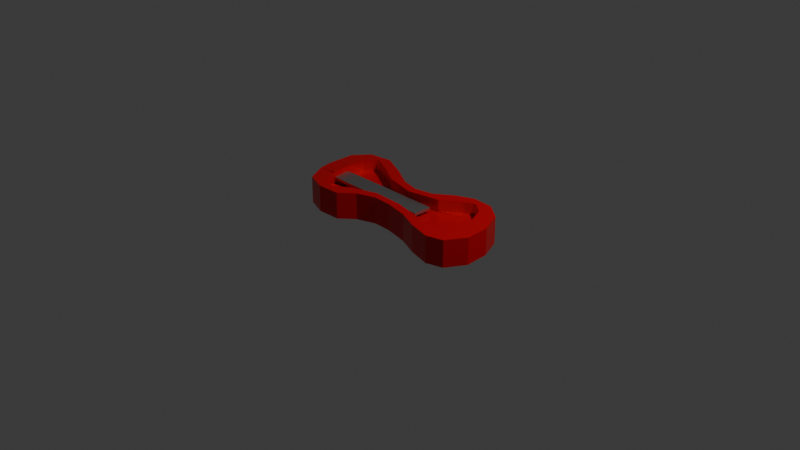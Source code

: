 # Source: project.blend  (saved by Blender 5.0.119; exported with 4.5.12 LTS)
import bpy
from mathutils import Matrix  # noqa: F401  (used for matrix-valued properties, if any)

bpy.ops.wm.read_factory_settings(use_empty=True)
scene = bpy.context.scene
scene.name = 'Scene'

# ---- collections
col_collection = bpy.data.collections.new('Collection'); scene.collection.children.link(col_collection)

# ---- materials (node trees are filled in below, after node groups)
mat_material_002 = bpy.data.materials.new('Material.002')
mat_material_003 = bpy.data.materials.new('Material.003')

# ---- material node trees
mat_material_002.use_nodes = True; mat_material_002.node_tree.nodes.clear()
_N = mat_material_002.node_tree.nodes; _L = mat_material_002.node_tree.links
n0 = _N.new('ShaderNodeBsdfPrincipled'); n0.name = 'Principled BSDF'; n0.location = (-200, 100)
n0.inputs[0].default_value = (0.8, 0.0, 0.006208, 1.0)
n0.inputs[1].default_value = 0.3232
n0.inputs[2].default_value = 0.3202
n1 = _N.new('ShaderNodeOutputMaterial'); n1.name = 'Material Output'; n1.location = (200, 100)
_L.new(n0.outputs[0], n1.inputs[0])
n1.is_active_output = True
mat_material_003.use_nodes = True; mat_material_003.node_tree.nodes.clear()
_N = mat_material_003.node_tree.nodes; _L = mat_material_003.node_tree.links
n0 = _N.new('ShaderNodeBsdfPrincipled'); n0.name = 'Principled BSDF'; n0.location = (-200, 100)
n0.inputs[0].default_value = (0.4337, 0.4337, 0.4337, 1.0)
n0.inputs[1].default_value = 1.0
n1 = _N.new('ShaderNodeOutputMaterial'); n1.name = 'Material Output'; n1.location = (200, 100)
_L.new(n0.outputs[0], n1.inputs[0])
n1.is_active_output = True

# ---- world
world_world = bpy.data.worlds.new('World'); scene.world = world_world
world_world.use_nodes = True; world_world.node_tree.nodes.clear()
_N = world_world.node_tree.nodes; _L = world_world.node_tree.links
n0 = _N.new('ShaderNodeOutputWorld'); n0.name = 'World Output'; n0.location = (200, 100)
n1 = _N.new('ShaderNodeBackground'); n1.name = 'Background'; n1.location = (-200, 100)
n1.inputs[0].default_value = (0.05088, 0.05088, 0.05088, 1.0)
_L.new(n1.outputs[0], n0.inputs[0])
n0.is_active_output = True
world_world.color = (0.05088, 0.05088, 0.05088)
world_world.sun_shadow_jitter_overblur = 0.0

# ---- cameras
cam_camera = bpy.data.cameras.new('Camera')
cam_camera.clip_end = 100.0
cam_camera.ortho_scale = 7.314

# ---- lights
light_light = bpy.data.lights.new('Light', 'POINT')
light_light.energy = 1000.0
light_light.shadow_soft_size = 0.1

# ---- meshes
me_plane_002 = bpy.data.meshes.new('Plane.002')
me_plane_002.from_pydata([(-0.7037, 0.0, 0.0), (-0.4478, 0.8137, 0.0), (-0.6169, 0.7576, 0.0), (-0.706, 0.477, 0.0), (-0.265, 0.606, 0.0), (-0.1051, 0.3816, 0.0), (0.02513, 0.3086, 0.0), (0.1599, 0.376, 0.0), (0.2787, 0.5948, 0.0), (0.4089, 0.7351, 0.0), (0.5597, 0.7127, 0.0), (0.6831, 0.4882, 0.0), (0.7539, 0.08978, 0.0), (0.7654, -0.3367, 0.0), (0.6854, -0.679, 0.0), (0.5666, -0.7632, 0.0), (0.4021, -0.6566, 0.0), (0.2536, -0.505, 0.0), (0.08225, -0.4153, 0.0), (-0.05483, -0.404, 0.0), (-0.1896, -0.5219, 0.0), (-0.2879, -0.7407, 0.0), (-0.4546, -0.7576, 0.0), (-0.6031, -0.6229, 0.0), (-0.6854, -0.2525, 0.0), (-0.6854, -0.2525, 0.0), (-0.7037, 0.0, 0.0), (-0.4478, 0.8137, 0.0), (-0.6169, 0.7576, 0.0), (-0.706, 0.477, 0.0), (-0.265, 0.606, 0.0), (-0.1051, 0.3816, 0.0), (0.02513, 0.3086, 0.0), (0.1599, 0.376, 0.0), (0.2787, 0.5948, 0.0), (0.4089, 0.7351, 0.0), (0.5597, 0.7127, 0.0), (0.6831, 0.4882, 0.0), (0.7539, 0.08978, 0.0), (0.7654, -0.3367, 0.0), (0.6854, -0.679, 0.0), (0.5666, -0.7632, 0.0), (0.4021, -0.6566, 0.0), (0.2536, -0.505, 0.0), (0.08225, -0.4153, 0.0), (-0.05483, -0.404, 0.0), (-0.1896, -0.5219, 0.0), (-0.2879, -0.7407, 0.0), (-0.4546, -0.7576, 0.0), (-0.6031, -0.6229, 0.0), (-0.6854, -0.2525, 0.0), (-0.6854, -0.2525, 0.0), (-0.7037, 0.0, 0.0), (-0.4478, 0.8137, 0.0), (-0.6169, 0.7576, 0.0), (-0.706, 0.477, 0.0), (-0.265, 0.606, 0.0), (-0.1051, 0.3816, 0.0), (0.02513, 0.3086, 0.0), (0.1599, 0.376, 0.0), (0.2787, 0.5948, 0.0), (0.4089, 0.7351, 0.0), (0.5597, 0.7127, 0.0), (0.6831, 0.4882, 0.0), (0.7539, 0.08978, 0.0), (0.7654, -0.3367, 0.0), (0.6854, -0.679, 0.0), (0.5666, -0.7632, 0.0), (0.4021, -0.6566, 0.0), (0.2536, -0.505, 0.0), (0.08225, -0.4153, 0.0), (-0.05483, -0.404, 0.0), (-0.1896, -0.5219, 0.0), (-0.2879, -0.7407, 0.0), (-0.4546, -0.7576, 0.0), (-0.6031, -0.6229, 0.0), (-0.6854, -0.2525, 0.0), (-0.6854, -0.2525, 0.0), (-0.7037, 0.0, 0.2879), (-0.4478, 0.8137, 0.2879), (-0.6169, 0.7576, 0.2879), (-0.706, 0.477, 0.2879), (-0.265, 0.606, 0.2879), (-0.1051, 0.3816, 0.2879), (0.02513, 0.3086, 0.2879), (0.1599, 0.376, 0.2879), (0.2787, 0.5948, 0.2879), (0.4089, 0.7351, 0.2879), (0.5597, 0.7127, 0.2879), (0.6831, 0.4882, 0.2879), (0.7539, 0.08978, 0.2879), (0.7654, -0.3367, 0.2879), (0.6854, -0.679, 0.2879), (0.5666, -0.7632, 0.2879), (0.4021, -0.6566, 0.2879), (0.2536, -0.505, 0.2879), (0.08225, -0.4153, 0.2879), (-0.05483, -0.404, 0.2879), (-0.1896, -0.5219, 0.2879), (-0.2879, -0.7407, 0.2879), (-0.4546, -0.7576, 0.2879), (-0.6031, -0.6229, 0.2879), (-0.6854, -0.2525, 0.2879), (-0.6854, -0.2525, 0.2879), (-0.3698, 0.523, 0.2879), (-0.4896, 0.6591, 0.2879), (-0.5102, 0.6523, 0.2879), (-0.5723, 0.4566, 0.2879), (-0.5701, 0.005146, 0.2879), (-0.5522, -0.2429, 0.2879), (-0.555, -0.2236, 0.2879), (-0.482, -0.5525, 0.2879), (-0.4089, -0.6187, 0.2879), (-0.3781, -0.6156, 0.2879), (-0.2995, -0.4405, 0.2879), (-0.1002, -0.2663, 0.2879), (0.1202, -0.2844, 0.2879), (0.3342, -0.3965, 0.2879), (0.4871, -0.5525, 0.2879), (0.5633, -0.6019, 0.2879), (0.5669, -0.5993, 0.2879), (0.6314, -0.3231, 0.2879), (0.6207, 0.07623, 0.2879), (0.5555, 0.4432, 0.2879), (0.4746, 0.5903, 0.2879), (0.4589, 0.5927, 0.2879), (0.3881, 0.5163, 0.2879), (0.2572, 0.2753, 0.2879), (0.02156, 0.1576, 0.2879), (-0.1965, 0.2797, 0.2879), (-0.4896, 0.6591, 0.1641), (-0.3698, 0.523, 0.1641), (-0.1965, 0.2797, 0.1641), (-0.5102, 0.6523, 0.1641), (-0.5723, 0.4566, 0.1641), (-0.5701, 0.005146, 0.1641), (-0.5522, -0.2429, 0.1641), (-0.555, -0.2236, 0.1641), (-0.482, -0.5525, 0.1641), (-0.4089, -0.6187, 0.1641), (-0.3781, -0.6156, 0.1641), (-0.2995, -0.4405, 0.1641), (-0.1002, -0.2663, 0.1641), (0.1202, -0.2844, 0.1641), (0.3342, -0.3965, 0.1641), (0.4871, -0.5525, 0.1641), (0.5633, -0.6019, 0.1641), (0.5669, -0.5993, 0.1641), (0.6314, -0.3231, 0.1641), (0.6207, 0.07623, 0.1641), (0.5555, 0.4432, 0.1641), (0.4746, 0.5903, 0.1641), (0.4589, 0.5927, 0.1641), (0.3881, 0.5163, 0.1641), (0.2572, 0.2753, 0.1641), (0.02156, 0.1576, 0.1641)], [], [(29, 26, 52, 55), (4, 5, 6, 7, 8, 9, 10, 11, 12, 13, 14, 15, 16, 17, 18, 19, 20, 21, 22, 23, 24, 25, 0, 3, 2, 1), (9, 8, 34, 35), (24, 23, 49, 50), (4, 1, 27, 30), (17, 16, 42, 43), (10, 9, 35, 36), (25, 24, 50, 51), (1, 2, 28, 27), (18, 17, 43, 44), (11, 10, 36, 37), (0, 25, 51, 26), (2, 3, 29, 28), (19, 18, 44, 45), (12, 11, 37, 38), (3, 0, 26, 29), (20, 19, 45, 46), (13, 12, 38, 39), (6, 5, 31, 32), (21, 20, 46, 47), (14, 13, 39, 40), (7, 6, 32, 33), (22, 21, 47, 48), (15, 14, 40, 41), (8, 7, 33, 34), (23, 22, 48, 49), (5, 4, 30, 31), (16, 15, 41, 42), (55, 52, 78, 81), (46, 45, 71, 72), (39, 38, 64, 65), (32, 31, 57, 58), (47, 46, 72, 73), (40, 39, 65, 66), (33, 32, 58, 59), (48, 47, 73, 74), (41, 40, 66, 67), (34, 33, 59, 60), (49, 48, 74, 75), (31, 30, 56, 57), (42, 41, 67, 68), (35, 34, 60, 61), (50, 49, 75, 76), (30, 27, 53, 56), (43, 42, 68, 69), (36, 35, 61, 62), (51, 50, 76, 77), (27, 28, 54, 53), (44, 43, 69, 70), (37, 36, 62, 63), (26, 51, 77, 52), (28, 29, 55, 54), (45, 44, 70, 71), (38, 37, 63, 64), (112, 113, 140, 139), (72, 71, 97, 98), (65, 64, 90, 91), (58, 57, 83, 84), (73, 72, 98, 99), (66, 65, 91, 92), (59, 58, 84, 85), (74, 73, 99, 100), (67, 66, 92, 93), (60, 59, 85, 86), (75, 74, 100, 101), (57, 56, 82, 83), (68, 67, 93, 94), (61, 60, 86, 87), (76, 75, 101, 102), (56, 53, 79, 82), (69, 68, 94, 95), (62, 61, 87, 88), (77, 76, 102, 103), (53, 54, 80, 79), (70, 69, 95, 96), (63, 62, 88, 89), (52, 77, 103, 78), (54, 55, 81, 80), (71, 70, 96, 97), (64, 63, 89, 90), (82, 79, 105, 104), (79, 80, 106, 105), (80, 81, 107, 106), (81, 78, 108, 107), (78, 103, 109, 108), (103, 102, 110, 109), (102, 101, 111, 110), (101, 100, 112, 111), (100, 99, 113, 112), (99, 98, 114, 113), (98, 97, 115, 114), (97, 96, 116, 115), (96, 95, 117, 116), (95, 94, 118, 117), (94, 93, 119, 118), (93, 92, 120, 119), (92, 91, 121, 120), (91, 90, 122, 121), (90, 89, 123, 122), (89, 88, 124, 123), (88, 87, 125, 124), (87, 86, 126, 125), (86, 85, 127, 126), (85, 84, 128, 127), (84, 83, 129, 128), (83, 82, 104, 129), (131, 130, 133, 134, 135, 136, 137, 138, 139, 140, 141, 142, 143, 144, 145, 146, 147, 148, 149, 150, 151, 152, 153, 154, 155, 132), (127, 128, 155, 154), (105, 106, 133, 130), (120, 121, 148, 147), (113, 114, 141, 140), (128, 129, 132, 155), (106, 107, 134, 133), (121, 122, 149, 148), (114, 115, 142, 141), (107, 108, 135, 134), (122, 123, 150, 149), (115, 116, 143, 142), (108, 109, 136, 135), (123, 124, 151, 150), (116, 117, 144, 143), (109, 110, 137, 136), (124, 125, 152, 151), (117, 118, 145, 144), (110, 111, 138, 137), (125, 126, 153, 152), (104, 105, 130, 131), (118, 119, 146, 145), (111, 112, 139, 138), (126, 127, 154, 153), (129, 104, 131, 132), (119, 120, 147, 146)])
_uv = me_plane_002.uv_layers.new(name='UVMap')
_uv.uv.foreach_set('vector', [0.0, 0.0, 0.0, 0.0, 0.0, 0.0, 0.0, 0.0, 0.0, 0.0, 0.0, 0.0, 0.0, 0.0, 0.0, 0.0, 0.0, 0.0, 0.0, 0.0, 0.0, 0.0, 0.0, 0.0, 0.0, 0.0, 0.0, 0.0, 0.0, 0.0, 0.0, 0.0, 0.0, 0.0, 0.0, 0.0, 0.0, 0.0, 0.0, 0.0, 0.0, 0.0, 0.0, 0.0, 0.0, 0.0, 0.0, 0.0, 0.0, 0.0, 0.0, 0.0, 0.0, 0.0, 0.0, 0.0, 0.0, 0.0, 0.0, 0.0, 0.0, 0.0, 0.0, 0.0, 0.0, 0.0, 0.0, 0.0, 0.0, 0.0, 0.0, 0.0, 0.0, 0.0, 0.0, 0.0, 0.0, 0.0, 0.0, 0.0, 0.0, 0.0, 0.0, 0.0, 0.0, 0.0, 0.0, 0.0, 0.0, 0.0, 0.0, 0.0, 0.0, 0.0, 0.0, 0.0, 0.0, 0.0, 0.0, 0.0, 0.0, 0.0, 0.0, 0.0, 0.0, 0.0, 0.0, 0.0, 0.0, 0.0, 0.0, 0.0, 0.0, 0.0, 0.0, 0.0, 0.0, 0.0, 0.0, 0.0, 0.0, 0.0, 0.0, 0.0, 0.0, 0.0, 0.0, 0.0, 0.0, 0.0, 0.0, 0.0, 0.0, 0.0, 0.0, 0.0, 0.0, 0.0, 0.0, 0.0, 0.0, 0.0, 0.0, 0.0, 0.0, 0.0, 0.0, 0.0, 0.0, 0.0, 0.0, 0.0, 0.0, 0.0, 0.0, 0.0, 0.0, 0.0, 0.0, 0.0, 0.0, 0.0, 0.0, 0.0, 0.0, 0.0, 0.0, 0.0, 0.0, 0.0, 0.0, 0.0, 0.0, 0.0, 0.0, 0.0, 0.0, 0.0, 0.0, 0.0, 0.0, 0.0, 0.0, 0.0, 0.0, 0.0, 0.0, 0.0, 0.0, 0.0, 0.0, 0.0, 0.0, 0.0, 0.0, 0.0, 0.0, 0.0, 0.0, 0.0, 0.0, 0.0, 0.0, 0.0, 0.0, 0.0, 0.0, 0.0, 0.0, 0.0, 0.0, 0.0, 0.0, 0.0, 0.0, 0.0, 0.0, 0.0, 0.0, 0.0, 0.0, 0.0, 0.0, 0.0, 0.0, 0.0, 0.0, 0.0, 0.0, 0.0, 0.0, 0.0, 0.0, 0.0, 0.0, 0.0, 0.0, 0.0, 0.0, 0.0, 0.0, 0.0, 0.0, 0.0, 0.0, 0.0, 0.0, 0.0, 0.0, 0.0, 0.0, 0.0, 0.0, 0.0, 0.0, 0.0, 0.0, 0.0, 0.0, 0.0, 0.0, 0.0, 0.0, 0.0, 0.0, 0.0, 0.0, 0.0, 0.0, 0.0, 0.0, 0.0, 0.0, 0.0, 0.0, 0.0, 0.0, 0.0, 0.0, 0.0, 0.0, 0.0, 0.0, 0.0, 0.0, 0.0, 0.0, 0.0, 0.0, 0.0, 0.0, 0.0, 0.0, 0.0, 0.0, 0.0, 0.0, 0.0, 0.0, 0.0, 0.0, 0.0, 0.0, 0.0, 0.0, 0.0, 0.0, 0.0, 0.0, 0.0, 0.0, 0.0, 0.0, 0.0, 0.0, 0.0, 0.0, 0.0, 0.0, 0.0, 0.0, 0.0, 0.0, 0.0, 0.0, 0.0, 0.0, 0.0, 0.0, 0.0, 0.0, 0.0, 0.0, 0.0, 0.0, 0.0, 0.0, 0.0, 0.0, 0.0, 0.0, 0.0, 0.0, 0.0, 0.0, 0.0, 0.0, 0.0, 0.0, 0.0, 0.0, 0.0, 0.0, 0.0, 0.0, 0.0, 0.0, 0.0, 0.0, 0.0, 0.0, 0.0, 0.0, 0.0, 0.0, 0.0, 0.0, 0.0, 0.0, 0.0, 0.0, 0.0, 0.0, 0.0, 0.0, 0.0, 0.0, 0.0, 0.0, 0.0, 0.0, 0.0, 0.0, 0.0, 0.0, 0.0, 0.0, 0.0, 0.0, 0.0, 0.0, 0.0, 0.0, 0.0, 0.0, 0.0, 0.0, 0.0, 0.0, 0.0, 0.0, 0.0, 0.0, 0.0, 0.0, 0.0, 0.0, 0.0, 0.0, 0.0, 0.0, 0.0, 0.0, 0.0, 0.0, 0.0, 0.0, 0.0, 0.0, 0.0, 0.0, 0.0, 0.0, 0.0, 0.0, 0.0, 0.0, 0.0, 0.0, 0.0, 0.0, 0.0, 0.0, 0.0, 0.0, 0.0, 0.0, 0.0, 0.0, 0.0, 0.0, 0.0, 0.0, 0.0, 0.0, 0.0, 0.0, 0.0, 0.0, 0.0, 0.0, 0.0, 0.0, 0.0, 0.0, 0.0, 0.0, 0.0, 0.0, 0.0, 0.0, 0.0, 0.0, 0.0, 0.0, 0.0, 0.0, 0.0, 0.0, 0.0, 0.0, 0.0, 0.0, 0.0, 0.0, 0.0, 0.0, 0.0, 0.0, 0.0, 0.0, 0.0, 0.0, 0.0, 0.0, 0.0, 0.0, 0.0, 0.0, 0.0, 0.0, 0.0, 0.0, 0.0, 0.0, 0.0, 0.0, 0.0, 0.0, 0.0, 0.0, 0.0, 0.0, 0.0, 0.0, 0.0, 0.0, 0.0, 0.0, 0.0, 0.0, 0.0, 0.0, 0.0, 0.0, 0.0, 0.0, 0.0, 0.0, 0.0, 0.0, 0.0, 0.0, 0.0, 0.0, 0.0, 0.0, 0.0, 0.0, 0.0, 0.0, 0.0, 0.0, 0.0, 0.0, 0.0, 0.0, 0.0, 0.0, 0.0, 0.0, 0.0, 0.0, 0.0, 0.0, 0.0, 0.0, 0.0, 0.0, 0.0, 0.0, 0.0, 0.0, 0.0, 0.0, 0.0, 0.0, 0.0, 0.0, 0.0, 0.0, 0.0, 0.0, 0.0, 0.0, 0.0, 0.0, 0.0, 0.0, 0.0, 0.0, 0.0, 0.0, 0.0, 0.0, 0.0, 0.0, 0.0, 0.0, 0.0, 0.0, 0.0, 0.0, 0.0, 0.0, 0.0, 0.0, 0.0, 0.0, 0.0, 0.0, 0.0, 0.0, 0.0, 0.0, 0.0, 0.0, 0.0, 0.0, 0.0, 0.0, 0.0, 0.0, 0.0, 0.0, 0.0, 0.0, 0.0, 0.0, 0.0, 0.0, 0.0, 0.0, 0.0, 0.0, 0.0, 0.0, 0.0, 0.0, 0.0, 0.0, 0.0, 0.0, 0.0, 0.0, 0.0, 0.0, 0.0, 0.0, 0.0, 0.0, 0.0, 0.0, 0.0, 0.0, 0.0, 0.0, 0.0, 0.0, 0.0, 0.0, 0.0, 0.0, 0.0, 0.0, 0.0, 0.0, 0.0, 0.0, 0.0, 0.0, 0.0, 0.0, 0.0, 0.0, 0.0, 0.0, 0.0, 0.0, 0.0, 0.0, 0.0, 0.0, 0.0, 0.0, 0.0, 0.0, 0.0, 0.0, 0.0, 0.0, 0.0, 0.0, 0.0, 0.0, 0.0, 0.0, 0.0, 0.0, 0.0, 0.0, 0.0, 0.0, 0.0, 0.0, 0.0, 0.0, 0.0, 0.0, 0.0, 0.0, 0.0, 0.0, 0.0, 0.0, 0.0, 0.0, 0.0, 0.0, 0.0, 0.0, 0.0, 0.0, 0.0, 0.0, 0.0, 0.0, 0.0, 0.0, 0.0, 0.0, 0.0, 0.0, 0.0, 0.0, 0.0, 0.0, 0.0, 0.0, 0.0, 0.0, 0.0, 0.0, 0.0, 0.0, 0.0, 0.0, 0.0, 0.0, 0.0, 0.0, 0.0, 0.0, 0.0, 0.0, 0.0, 0.0, 0.0, 0.0, 0.0, 0.0, 0.0, 0.0, 0.0, 0.0, 0.0, 0.0, 0.0, 0.0, 0.0, 0.0, 0.0, 0.0, 0.0, 0.0, 0.0, 0.0, 0.0, 0.0, 0.0, 0.0, 0.0, 0.0, 0.0, 0.0, 0.0, 0.0, 0.0, 0.0, 0.0, 0.0, 0.0, 0.0, 0.0, 0.0, 0.0, 0.0, 0.0, 0.0, 0.0, 0.0, 0.0, 0.0, 0.0, 0.0, 0.0, 0.0, 0.0, 0.0, 0.0, 0.0, 0.0, 0.0, 0.0, 0.0, 0.0, 0.0, 0.0, 0.0, 0.0, 0.0, 0.0, 0.0, 0.0, 0.0, 0.0, 0.0, 0.0, 0.0, 0.0, 0.0, 0.0, 0.0, 0.0, 0.0, 0.0, 0.0, 0.0, 0.0, 0.0, 0.0, 0.0, 0.0, 0.0, 0.0, 0.0, 0.0, 0.0, 0.0, 0.0, 0.0, 0.0, 0.0, 0.0, 0.0, 0.0, 0.0, 0.0, 0.0, 0.0, 0.0, 0.0, 0.0, 0.0, 0.0, 0.0, 0.0, 0.0, 0.0, 0.0, 0.0, 0.0, 0.0, 0.0, 0.0, 0.0, 0.0, 0.0, 0.0, 0.0, 0.0, 0.0, 0.0, 0.0, 0.0, 0.0, 0.0, 0.0, 0.0, 0.0, 0.0, 0.0, 0.0, 0.0, 0.0, 0.0, 0.0, 0.0, 0.0, 0.0, 0.0, 0.0, 0.0, 0.0, 0.0, 0.0, 0.0, 0.0, 0.0, 0.0, 0.0, 0.0, 0.0, 0.0, 0.0, 0.0, 0.0, 0.0, 0.0, 0.0, 0.0, 0.0, 0.0, 0.0, 0.0, 0.0, 0.0, 0.0, 0.0, 0.0, 0.0, 0.0, 0.0, 0.0, 0.0, 0.0, 0.0, 0.0, 0.0, 0.0, 0.0, 0.0, 0.0, 0.0, 0.0, 0.0, 0.0, 0.0, 0.0, 0.0, 0.0, 0.0, 0.0, 0.0, 0.0, 0.0, 0.0, 0.0, 0.0, 0.0, 0.0, 0.0, 0.0, 0.0, 0.0, 0.0, 0.0, 0.0, 0.0, 0.0, 0.0, 0.0, 0.0, 0.0, 0.0, 0.0, 0.0, 0.0, 0.0, 0.0, 0.0, 0.0, 0.0, 0.0, 0.0, 0.0, 0.0, 0.0, 0.0, 0.0, 0.0, 0.0, 0.0, 0.0, 0.0, 0.0, 0.0, 0.0, 0.0, 0.0, 0.0, 0.0, 0.0, 0.0, 0.0, 0.0, 0.0, 0.0, 0.0, 0.0, 0.0, 0.0, 0.0, 0.0, 0.0, 0.0, 0.0, 0.0, 0.0, 0.0, 0.0, 0.0, 0.0, 0.0, 0.0, 0.0, 0.0, 0.0, 0.0, 0.0, 0.0, 0.0, 0.0, 0.0, 0.0, 0.0, 0.0, 0.0, 0.0, 0.0, 0.0, 0.0, 0.0, 0.0, 0.0, 0.0, 0.0, 0.0, 0.0, 0.0, 0.0, 0.0, 0.0, 0.0, 0.0, 0.0, 0.0, 0.0, 0.0, 0.0, 0.0, 0.0, 0.0, 0.0, 0.0, 0.0, 0.0, 0.0, 0.0, 0.0, 0.0, 0.0, 0.0, 0.0, 0.0, 0.0, 0.0, 0.0, 0.0, 0.0, 0.0, 0.0, 0.0, 0.0, 0.0, 0.0, 0.0, 0.0, 0.0, 0.0, 0.0, 0.0, 0.0, 0.0, 0.0, 0.0, 0.0, 0.0, 0.0, 0.0, 0.0, 0.0, 0.0, 0.0, 0.0, 0.0, 0.0, 0.0, 0.0, 0.0, 0.0, 0.0, 0.0, 0.0, 0.0, 0.0, 0.0, 0.0, 0.0, 0.0, 0.0, 0.0, 0.0, 0.0, 0.0, 0.0, 0.0, 0.0, 0.0, 0.0, 0.0, 0.0, 0.0, 0.0, 0.0, 0.0, 0.0, 0.0, 0.0, 0.0, 0.0, 0.0, 0.0, 0.0, 0.0, 0.0, 0.0, 0.0, 0.0, 0.0, 0.0, 0.0, 0.0, 0.0, 0.0, 0.0, 0.0, 0.0, 0.0, 0.0, 0.0, 0.0, 0.0, 0.0])
me_plane_002.materials.append(mat_material_002)
me_plane_002.update()
me_plane_003 = bpy.data.meshes.new('Plane.003')
me_plane_003.from_pydata([(-1.0, -1.0, 0.0), (1.0, -1.0, 0.0), (-1.0, 1.0, 0.0), (1.0, 1.0, 0.0), (-1.0, 1.0, 0.06282), (-1.0, -1.0, 0.06282), (1.0, -1.0, 0.06282), (1.0, 1.0, 0.06282)], [], [(0, 2, 3, 1), (5, 6, 7, 4), (3, 2, 4, 7), (0, 1, 6, 5), (1, 3, 7, 6), (2, 0, 5, 4)])
_uv = me_plane_003.uv_layers.new(name='UVMap')
_uv.uv.foreach_set('vector', [0.0, 0.0, 0.0, 1.0, 1.0, 1.0, 1.0, 0.0, 0.0, 0.0, 1.0, 0.0, 1.0, 1.0, 0.0, 1.0, 1.0, 1.0, 0.0, 1.0, 0.0, 1.0, 1.0, 1.0, 0.0, 0.0, 1.0, 0.0, 1.0, 0.0, 0.0, 0.0, 1.0, 0.0, 1.0, 1.0, 1.0, 1.0, 1.0, 0.0, 0.0, 1.0, 0.0, 0.0, 0.0, 0.0, 0.0, 1.0])
me_plane_003.materials.append(mat_material_003)
me_plane_003.update()

# ---- objects
ob_light = bpy.data.objects.new('Light', light_light)
ob_camera = bpy.data.objects.new('Camera', cam_camera)
ob_empty = bpy.data.objects.new('Empty', None)
ob_plane = bpy.data.objects.new('Plane', me_plane_002)
ob_plane_001 = bpy.data.objects.new('Plane.001', me_plane_003)

# ---- transforms, parenting, visibility, modifiers, constraints
ob_light.location = (4.076, 1.005, 5.904)
ob_light.rotation_euler = (0.6503, 0.05522, 1.866)
ob_light.lock_rotations_4d = False
ob_light.empty_display_type = 'ARROWS'
ob_light.color = (0.0, 0.0, 0.0, 0.0)
ob_light.lineart.crease_threshold = 0.0
ob_camera.location = (7.359, -6.926, 4.958)
ob_camera.rotation_euler = (1.109, 0.0, 0.8149)
ob_camera.lock_rotations_4d = False
ob_camera.empty_display_type = 'ARROWS'
ob_camera.color = (0.0, 0.0, 0.0, 0.0)
ob_camera.display_type = 'WIRE'
ob_camera.lineart.crease_threshold = 0.0
ob_empty.location = (0.358, 0.0, 0.5)
ob_empty.scale = (1.0, 1.002, 1.839)
ob_empty.empty_display_type = 'IMAGE'
ob_empty.empty_display_size = 5.0
ob_empty.empty_image_depth = 'BACK'
ob_empty.use_empty_image_alpha = True
ob_empty.empty_image_side = 'FRONT'
ob_empty.color = (1.0, 1.0, 1.0, 0.2626)
ob_plane.location = (0.0, 0.0, 0.0)
ob_plane.scale = (1.507, 0.6134, 1.0)
_m = ob_plane.modifiers.new('Bevel', 'BEVEL')
_m.width = 0.05
_m.width_pct = 0.05
_m.segments = 2
ob_plane_001.location = (-0.3024, -0.02784, 0.2004)
ob_plane_001.scale = (0.6644, 0.1026, 0.4766)

# ---- collection membership
col_collection.objects.link(ob_light)
col_collection.objects.link(ob_camera)
col_collection.objects.link(ob_empty)
col_collection.objects.link(ob_plane)
col_collection.objects.link(ob_plane_001)

# ---- scene / render settings (as saved in the file)
scene.camera = ob_camera
scene.frame_start = 1; scene.frame_end = 250; scene.frame_set(1)
scene.render.engine = 'BLENDER_EEVEE_NEXT'
scene.render.bake_bias = 0.0
scene.render.bake_samples = 0
scene.cycles.sampling_pattern = 'TABULATED_SOBOL'
scene.eevee.use_volume_custom_range = False
bpy.context.view_layer.update()
